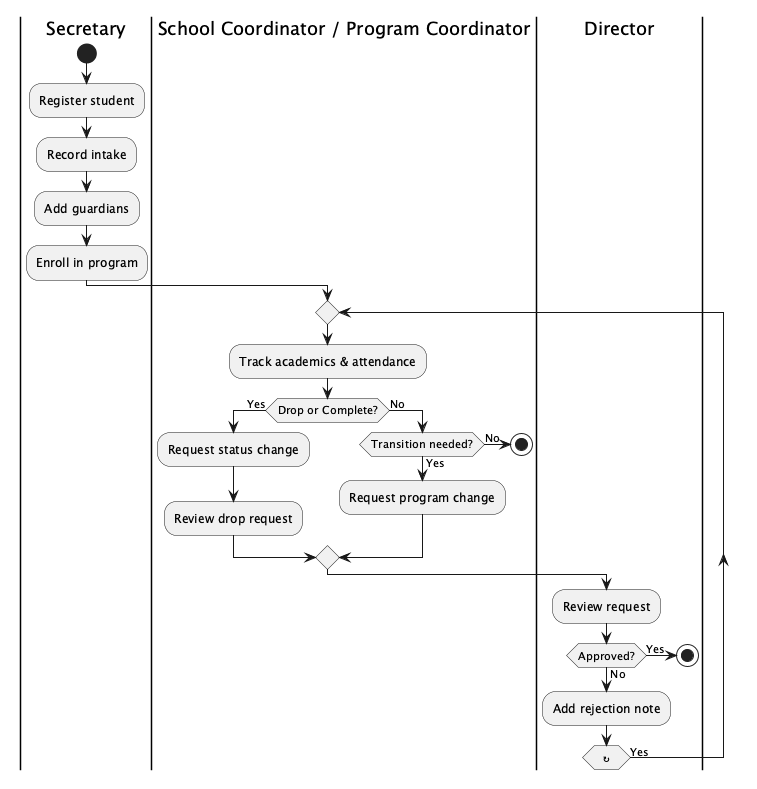

The diagram above was rendered by PlantUML. Its source (embedded in the PNG):
@startuml
|Secretary|
start
:Register student;
:Record intake;
:Add guardians;
:Enroll in program;

|School Coordinator / Program Coordinator|
repeat
  :Track academics & attendance;
  if (Drop or Complete?) then (Yes)
    :Request status change;
    :Review drop request;
  else (No)
    if (Transition needed?) then (Yes)
      :Request program change;
    else (No)
      stop
    endif
  endif

  |Director|
  :Review request;
  if (Approved?) then (Yes)
    stop
  else (No)
    :Add rejection note;
  endif
repeat while (↻) is (Yes)
@enduml